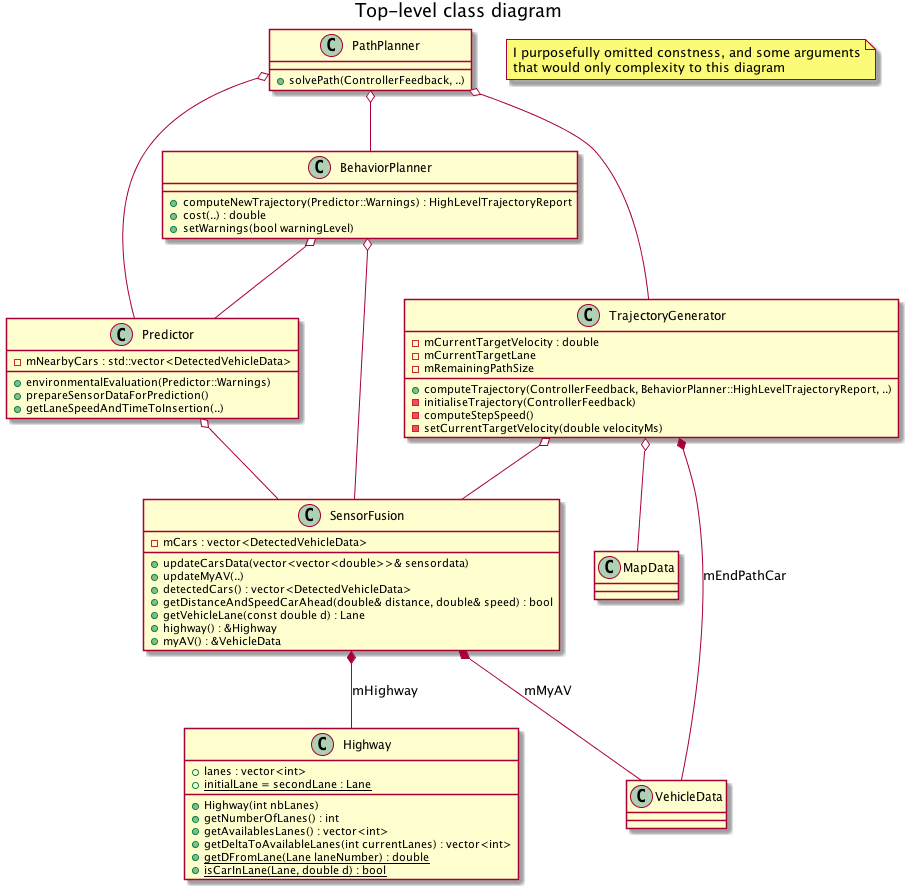

The diagram above was rendered by PlantUML. Its source (embedded in the PNG):
@startuml
title Top-level class diagram

class PathPlanner {
    + solvePath(ControllerFeedback, ..)
}

class Predictor {
    + environmentalEvaluation(Predictor::Warnings)
    + prepareSensorDataForPrediction()
    + getLaneSpeedAndTimeToInsertion(..)
    - mNearbyCars : std::vector<DetectedVehicleData>
}

class BehaviorPlanner {
    + computeNewTrajectory(Predictor::Warnings) : HighLevelTrajectoryReport
    + cost(..) : double
    + setWarnings(bool warningLevel)
}

class TrajectoryGenerator {
    + computeTrajectory(ControllerFeedback, BehaviorPlanner::HighLevelTrajectoryReport, ..)
    - initialiseTrajectory(ControllerFeedback)
    - computeStepSpeed()
    - setCurrentTargetVelocity(double velocityMs)
    - mCurrentTargetVelocity : double
    - mCurrentTargetLane
    - mRemainingPathSize
}

class SensorFusion {
    + updateCarsData(vector<vector<double>>& sensordata)
    + updateMyAV(..)
    + detectedCars() : vector<DetectedVehicleData>
    + getDistanceAndSpeedCarAhead(double& distance, double& speed) : bool
    + getVehicleLane(const double d) : Lane
    + highway() : &Highway
    + myAV() : &VehicleData
    - mCars : vector<DetectedVehicleData>
}

class VehicleData {

}

class Highway {
    + Highway(int nbLanes)
    + getNumberOfLanes() : int
    + getAvailablesLanes() : vector<int>
    + getDeltaToAvailableLanes(int currentLanes) : vector<int>
    + {static} getDFromLane(Lane laneNumber) : double
    + {static} isCarInLane(Lane, double d) : bool
    + lanes : vector<int>
    + {static} initialLane = secondLane : Lane
}

Predictor o-- SensorFusion

PathPlanner o-- BehaviorPlanner
PathPlanner o-- Predictor
PathPlanner o-- TrajectoryGenerator

BehaviorPlanner o-- Predictor
BehaviorPlanner o-- SensorFusion

TrajectoryGenerator o-- SensorFusion
TrajectoryGenerator o-- MapData
TrajectoryGenerator *-- VehicleData : mEndPathCar

SensorFusion *-- VehicleData : mMyAV
SensorFusion *-- Highway : mHighway

note "I purposefully omitted constness, and some arguments\nthat would only complexity to this diagram " as N1

@enduml